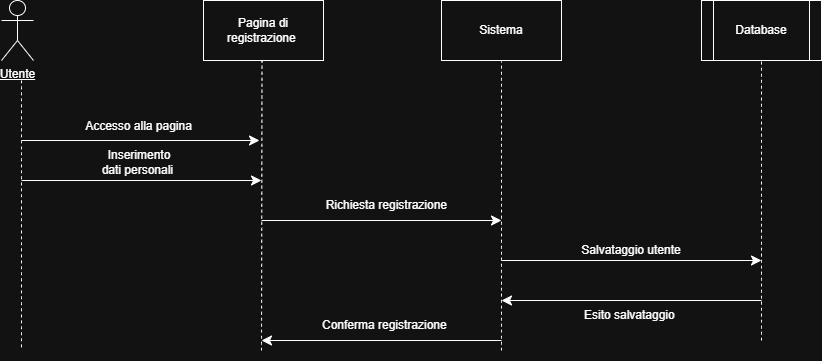

The diagram above was exported from draw.io. Its source (the exported page's mxGraphModel, read from the mxfile embedded in the PNG):
<mxGraphModel dx="1042" dy="614" grid="1" gridSize="10" guides="1" tooltips="1" connect="1" arrows="1" fold="1" page="1" pageScale="1" pageWidth="1169" pageHeight="827" math="0" shadow="0">
  <root>
    <mxCell id="0" />
    <mxCell id="1" parent="0" />
    <mxCell id="GGQybzYE2TI98D3rdaXM-1" parent="1" style="shape=umlActor;verticalLabelPosition=bottom;verticalAlign=top;html=1;outlineConnect=0;fontFamily=Helvetica;align=center;fontStyle=4" value="Utente" vertex="1">
      <mxGeometry height="60" width="32" x="20" y="60" as="geometry" />
    </mxCell>
    <mxCell id="GGQybzYE2TI98D3rdaXM-2" parent="1" style="rounded=0;whiteSpace=wrap;html=1;" value="" vertex="1">
      <mxGeometry height="60" width="120" x="222" y="60" as="geometry" />
    </mxCell>
    <mxCell id="GGQybzYE2TI98D3rdaXM-4" parent="1" style="rounded=0;whiteSpace=wrap;html=1;" value="" vertex="1">
      <mxGeometry height="60" width="120" x="460" y="60" as="geometry" />
    </mxCell>
    <mxCell id="GGQybzYE2TI98D3rdaXM-5" parent="1" style="text;html=1;whiteSpace=wrap;strokeColor=none;fillColor=none;align=center;verticalAlign=middle;rounded=0;" value="Pagina di registrazione&amp;nbsp;" vertex="1">
      <mxGeometry height="30" width="60" x="252" y="75" as="geometry" />
    </mxCell>
    <mxCell id="GGQybzYE2TI98D3rdaXM-6" parent="1" style="text;html=1;whiteSpace=wrap;strokeColor=none;fillColor=none;align=center;verticalAlign=middle;rounded=0;" value="Sistema" vertex="1">
      <mxGeometry height="35" width="79.5" x="480.25" y="72.5" as="geometry" />
    </mxCell>
    <mxCell id="GGQybzYE2TI98D3rdaXM-8" edge="1" parent="1" style="endArrow=classic;html=1;rounded=0;fontSize=12;startSize=8;endSize=8;curved=1;" value="">
      <mxGeometry height="50" relative="1" width="50" as="geometry">
        <mxPoint x="40" y="200" as="sourcePoint" />
        <mxPoint x="278" y="200" as="targetPoint" />
      </mxGeometry>
    </mxCell>
    <mxCell id="GGQybzYE2TI98D3rdaXM-9" edge="1" parent="1" style="endArrow=none;dashed=1;html=1;rounded=0;fontSize=12;startSize=8;endSize=8;curved=1;" value="">
      <mxGeometry height="50" relative="1" width="50" as="geometry">
        <mxPoint x="40" y="140" as="sourcePoint" />
        <mxPoint x="40" y="410" as="targetPoint" />
      </mxGeometry>
    </mxCell>
    <mxCell id="GGQybzYE2TI98D3rdaXM-10" edge="1" parent="1" style="endArrow=none;dashed=1;html=1;rounded=0;fontSize=12;startSize=8;endSize=8;curved=1;entryX=0.5;entryY=1;entryDx=0;entryDy=0;" value="">
      <mxGeometry height="50" relative="1" width="50" as="geometry">
        <mxPoint x="280" y="410" as="sourcePoint" />
        <mxPoint x="280.5" y="120" as="targetPoint" />
      </mxGeometry>
    </mxCell>
    <mxCell id="GGQybzYE2TI98D3rdaXM-11" edge="1" parent="1" style="endArrow=none;dashed=1;html=1;rounded=0;fontSize=12;startSize=8;endSize=8;curved=1;entryX=0.5;entryY=1;entryDx=0;entryDy=0;" target="GGQybzYE2TI98D3rdaXM-4" value="">
      <mxGeometry height="50" relative="1" width="50" as="geometry">
        <mxPoint x="520" y="410" as="sourcePoint" />
        <mxPoint x="375" y="273" as="targetPoint" />
      </mxGeometry>
    </mxCell>
    <mxCell id="GGQybzYE2TI98D3rdaXM-12" parent="1" style="text;html=1;whiteSpace=wrap;strokeColor=none;fillColor=none;align=center;verticalAlign=middle;rounded=0;" value="Accesso alla pagina" vertex="1">
      <mxGeometry height="32" width="129" x="93" y="170" as="geometry" />
    </mxCell>
    <mxCell id="GGQybzYE2TI98D3rdaXM-14" edge="1" parent="1" style="endArrow=classic;html=1;rounded=0;fontSize=12;startSize=8;endSize=8;curved=1;" value="">
      <mxGeometry height="50" relative="1" width="50" as="geometry">
        <mxPoint x="40" y="240" as="sourcePoint" />
        <mxPoint x="280" y="240" as="targetPoint" />
      </mxGeometry>
    </mxCell>
    <mxCell id="GGQybzYE2TI98D3rdaXM-16" parent="1" style="shape=process;whiteSpace=wrap;html=1;backgroundOutline=1;" value="" vertex="1">
      <mxGeometry height="60" width="120" x="720" y="60" as="geometry" />
    </mxCell>
    <mxCell id="GGQybzYE2TI98D3rdaXM-17" parent="1" style="text;html=1;whiteSpace=wrap;strokeColor=none;fillColor=none;align=center;verticalAlign=middle;rounded=0;" value="Database" vertex="1">
      <mxGeometry height="50" width="90" x="735" y="65" as="geometry" />
    </mxCell>
    <mxCell id="GGQybzYE2TI98D3rdaXM-19" edge="1" parent="1" style="endArrow=none;dashed=1;html=1;rounded=0;fontSize=12;startSize=8;endSize=8;curved=1;entryX=0.5;entryY=1;entryDx=0;entryDy=0;" target="GGQybzYE2TI98D3rdaXM-16" value="">
      <mxGeometry height="50" relative="1" width="50" as="geometry">
        <mxPoint x="780" y="400" as="sourcePoint" />
        <mxPoint x="590" y="240" as="targetPoint" />
      </mxGeometry>
    </mxCell>
    <mxCell id="GGQybzYE2TI98D3rdaXM-20" edge="1" parent="1" style="endArrow=classic;html=1;rounded=0;fontSize=12;startSize=8;endSize=8;curved=1;" value="">
      <mxGeometry height="50" relative="1" width="50" as="geometry">
        <mxPoint x="280" y="280" as="sourcePoint" />
        <mxPoint x="520" y="280" as="targetPoint" />
      </mxGeometry>
    </mxCell>
    <mxCell id="GGQybzYE2TI98D3rdaXM-21" edge="1" parent="1" style="endArrow=classic;html=1;rounded=0;fontSize=12;startSize=8;endSize=8;curved=1;" value="">
      <mxGeometry height="50" relative="1" width="50" as="geometry">
        <mxPoint x="520" y="320" as="sourcePoint" />
        <mxPoint x="780" y="320" as="targetPoint" />
      </mxGeometry>
    </mxCell>
    <mxCell id="GGQybzYE2TI98D3rdaXM-22" edge="1" parent="1" style="endArrow=classic;html=1;rounded=0;fontSize=12;startSize=8;endSize=8;curved=1;" value="">
      <mxGeometry height="50" relative="1" width="50" as="geometry">
        <mxPoint x="780" y="360" as="sourcePoint" />
        <mxPoint x="520" y="360" as="targetPoint" />
      </mxGeometry>
    </mxCell>
    <mxCell id="GGQybzYE2TI98D3rdaXM-23" edge="1" parent="1" style="endArrow=classic;html=1;rounded=0;fontSize=12;startSize=8;endSize=8;curved=1;" value="">
      <mxGeometry height="50" relative="1" width="50" as="geometry">
        <mxPoint x="520" y="400" as="sourcePoint" />
        <mxPoint x="280" y="400" as="targetPoint" />
      </mxGeometry>
    </mxCell>
    <mxCell id="GGQybzYE2TI98D3rdaXM-24" parent="1" style="text;html=1;whiteSpace=wrap;strokeColor=none;fillColor=none;align=center;verticalAlign=middle;rounded=0;" value="Inserimento dati personali&amp;nbsp;" vertex="1">
      <mxGeometry height="40" width="80" x="117.5" y="202" as="geometry" />
    </mxCell>
    <mxCell id="GGQybzYE2TI98D3rdaXM-25" parent="1" style="text;html=1;whiteSpace=wrap;strokeColor=none;fillColor=none;align=center;verticalAlign=middle;rounded=0;" value="Richiesta registrazione&amp;nbsp;" vertex="1">
      <mxGeometry height="30" width="130" x="342" y="250" as="geometry" />
    </mxCell>
    <mxCell id="GGQybzYE2TI98D3rdaXM-26" parent="1" style="text;html=1;whiteSpace=wrap;strokeColor=none;fillColor=none;align=center;verticalAlign=middle;rounded=0;" value="Salvataggio utente" vertex="1">
      <mxGeometry height="40" width="140" x="580" y="290" as="geometry" />
    </mxCell>
    <mxCell id="GGQybzYE2TI98D3rdaXM-27" parent="1" style="text;html=1;whiteSpace=wrap;strokeColor=none;fillColor=none;align=center;verticalAlign=middle;rounded=0;" value="Esito salvataggio&amp;nbsp;" vertex="1">
      <mxGeometry height="30" width="120" x="590" y="360" as="geometry" />
    </mxCell>
    <mxCell id="GGQybzYE2TI98D3rdaXM-28" parent="1" style="text;html=1;whiteSpace=wrap;strokeColor=none;fillColor=none;align=center;verticalAlign=middle;rounded=0;" value="Conferma registrazione&amp;nbsp;" vertex="1">
      <mxGeometry height="70" width="150" x="330" y="350" as="geometry" />
    </mxCell>
  </root>
</mxGraphModel>